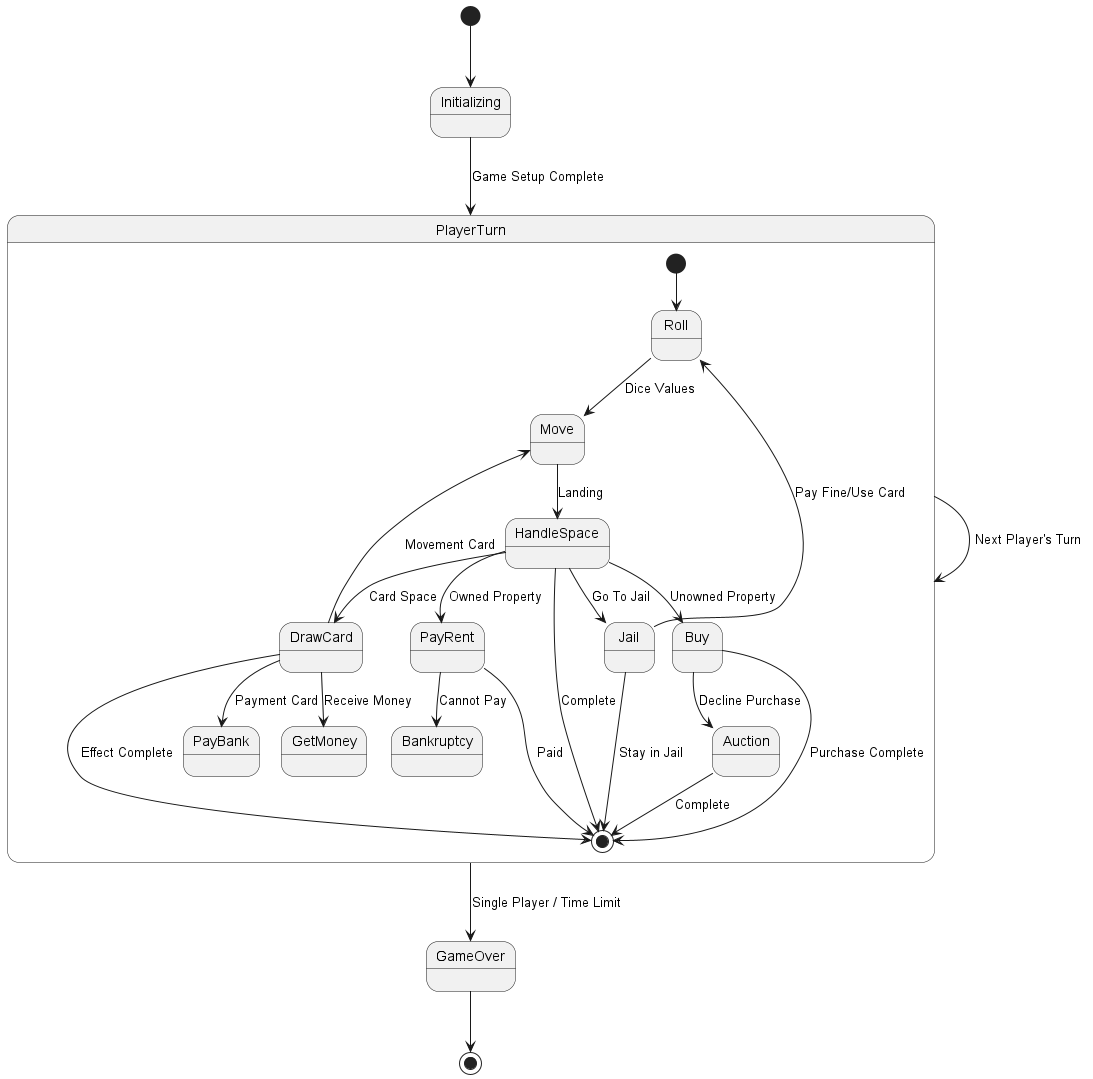

The diagram above was rendered by PlantUML. Its source (embedded in the PNG):
@startuml
[*] --> Initializing
Initializing --> PlayerTurn : Game Setup Complete

state PlayerTurn {
  [*] --> Roll
  Roll --> Move : Dice Values
  Move --> HandleSpace : Landing
  HandleSpace --> [*] : Complete

  HandleSpace --> Buy : Unowned Property
  HandleSpace --> PayRent : Owned Property
  HandleSpace --> DrawCard : Card Space
  HandleSpace --> Jail : Go To Jail

  Buy --> Auction : Decline Purchase
  Buy --> [*] : Purchase Complete
  Auction --> [*] : Complete

  PayRent --> [*] : Paid
  PayRent --> Bankruptcy : Cannot Pay

  DrawCard --> Move : Movement Card
  DrawCard --> PayBank : Payment Card
  DrawCard --> GetMoney : Receive Money
  DrawCard --> [*] : Effect Complete

  Jail --> Roll : Pay Fine/Use Card
  Jail --> [*] : Stay in Jail
}

PlayerTurn --> PlayerTurn : Next Player's Turn
PlayerTurn --> GameOver : Single Player / Time Limit
GameOver --> [*]
@enduml